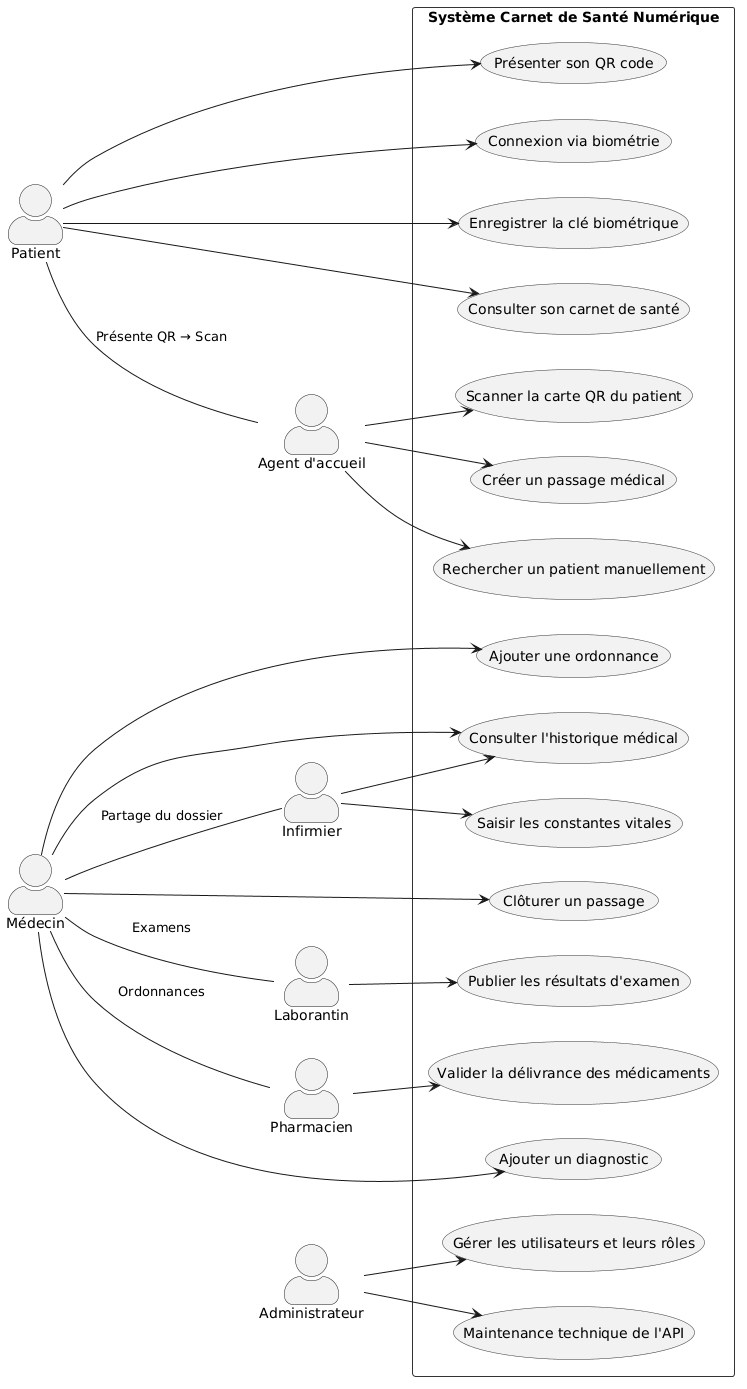

The diagram above was rendered by PlantUML. Its source (embedded in the PNG):
@startuml
left to right direction
skinparam actorStyle awesome
skinparam rectangle {
  BackgroundColor #FAFAFA
  BorderColor #333
}
skinparam usecase {
  BackgroundColor #F2F2F2
  BorderColor #333
}

' ===========================
' ACTEURS
' ===========================
actor "Patient" as PAT
actor "Agent d'accueil" as ACC
actor "Médecin" as MED
actor "Infirmier" as INF
actor "Laborantin" as LAB
actor "Pharmacien" as PHA
actor "Administrateur" as ADM

' ===========================
' SYSTÈME
' ===========================
rectangle "Système Carnet de Santé Numérique" {

  ' --- Patient ---
  usecase "Présenter son QR code" as UC_PresenterQR
  usecase "Connexion via biométrie" as UC_Biometrie
  usecase "Enregistrer la clé biométrique" as UC_EnregistrerBio
  usecase "Consulter son carnet de santé" as UC_Carnet

  ' --- Admission ---
  usecase "Scanner la carte QR du patient" as UC_ScanQR
  usecase "Créer un passage médical" as UC_CreerPassage
  usecase "Rechercher un patient manuellement" as UC_Recherche

  ' --- Consultation médecin ---
  usecase "Consulter l'historique médical" as UC_Historique
  usecase "Ajouter un diagnostic" as UC_Diagnostic
  usecase "Ajouter une ordonnance" as UC_Ordonnance
  usecase "Clôturer un passage" as UC_Cloture

  ' --- Infirmier ---
  usecase "Saisir les constantes vitales" as UC_Constantes

  ' --- Laboratoire ---
  usecase "Publier les résultats d'examen" as UC_Examens

  ' --- Pharmacien ---
  usecase "Valider la délivrance des médicaments" as UC_Delivrance

  ' --- Administration ---
  usecase "Gérer les utilisateurs et leurs rôles" as UC_Admin
  usecase "Maintenance technique de l'API" as UC_Maintenance
}

' ===========================
' LIENS ACTEURS → USE CASES
' ===========================

' --- Patient ---
PAT --> UC_PresenterQR
PAT --> UC_Biometrie
PAT --> UC_EnregistrerBio
PAT --> UC_Carnet

' --- Accueil ---
ACC --> UC_ScanQR
ACC --> UC_CreerPassage
ACC --> UC_Recherche

' --- Médecin ---
MED --> UC_Historique
MED --> UC_Diagnostic
MED --> UC_Ordonnance
MED --> UC_Cloture

' --- Infirmier ---
INF --> UC_Constantes
INF --> UC_Historique

' --- Laborantin ---
LAB --> UC_Examens

' --- Pharmacien ---
PHA --> UC_Delivrance

' --- Administrateur ---
ADM --> UC_Admin
ADM --> UC_Maintenance

' ===========================
' RELATIONS ENTRE ACTEURS
' ===========================

PAT -- ACC : "Présente QR → Scan"
MED -- INF : "Partage du dossier"
MED -- LAB : "Examens"
MED -- PHA : "Ordonnances"
@enduml